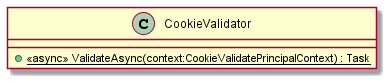

The diagram above was rendered by PlantUML. Its source (embedded in the PNG):
@startuml
class CookieValidator {
    + {static} <<async>> ValidateAsync(context:CookieValidatePrincipalContext) : Task
}
@enduml